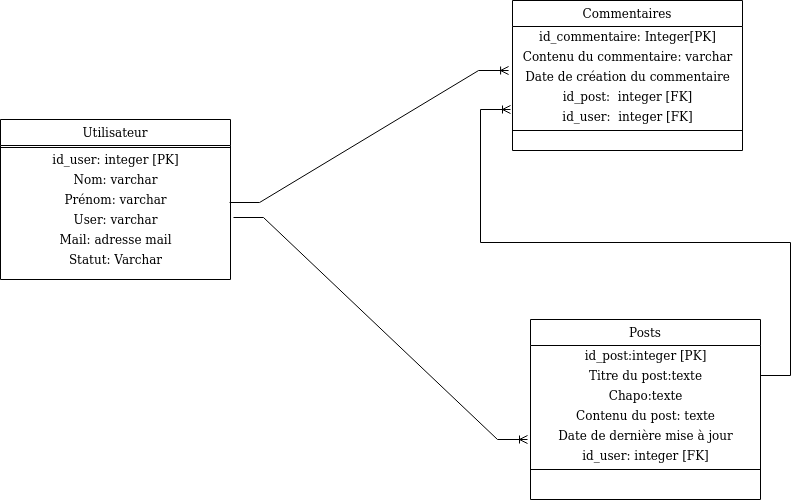

The diagram above was exported from draw.io. Its source (the exported page's mxGraphModel, read from the mxfile embedded in the PNG):
<mxGraphModel dx="1114" dy="734" grid="1" gridSize="10" guides="1" tooltips="1" connect="1" arrows="1" fold="1" page="1" pageScale="1" pageWidth="827" pageHeight="1169" math="0" shadow="0">
  <root>
    <mxCell id="0" />
    <mxCell id="1" parent="0" />
    <mxCell id="8wiEdhvmOto27UjeIZWS-1" value="Posts" style="swimlane;fontStyle=0;align=center;verticalAlign=top;childLayout=stackLayout;horizontal=1;startSize=26;horizontalStack=0;resizeParent=1;resizeLast=0;collapsible=1;marginBottom=0;rounded=0;shadow=0;strokeWidth=1;" parent="1" vertex="1">
      <mxGeometry x="550" y="560" width="230" height="180" as="geometry">
        <mxRectangle x="230" y="140" width="160" height="26" as="alternateBounds" />
      </mxGeometry>
    </mxCell>
    <mxCell id="8wiEdhvmOto27UjeIZWS-50" value="id_post:integer [PK]" style="text;html=1;align=center;verticalAlign=middle;resizable=0;points=[];autosize=1;strokeColor=none;fillColor=none;" parent="8wiEdhvmOto27UjeIZWS-1" vertex="1">
      <mxGeometry y="26" width="230" height="20" as="geometry" />
    </mxCell>
    <mxCell id="8wiEdhvmOto27UjeIZWS-2" value="Titre du post:texte" style="text;html=1;align=center;verticalAlign=middle;resizable=0;points=[];autosize=1;strokeColor=none;fillColor=none;" parent="8wiEdhvmOto27UjeIZWS-1" vertex="1">
      <mxGeometry y="46" width="230" height="20" as="geometry" />
    </mxCell>
    <mxCell id="8wiEdhvmOto27UjeIZWS-3" value="Chapo:texte" style="text;html=1;align=center;verticalAlign=middle;resizable=0;points=[];autosize=1;strokeColor=none;fillColor=none;" parent="8wiEdhvmOto27UjeIZWS-1" vertex="1">
      <mxGeometry y="66" width="230" height="20" as="geometry" />
    </mxCell>
    <mxCell id="8wiEdhvmOto27UjeIZWS-4" value="Contenu du post: texte" style="text;html=1;align=center;verticalAlign=middle;resizable=0;points=[];autosize=1;strokeColor=none;fillColor=none;" parent="8wiEdhvmOto27UjeIZWS-1" vertex="1">
      <mxGeometry y="86" width="230" height="20" as="geometry" />
    </mxCell>
    <mxCell id="8wiEdhvmOto27UjeIZWS-6" value="Date de dernière mise à jour" style="text;html=1;align=center;verticalAlign=middle;resizable=0;points=[];autosize=1;strokeColor=none;fillColor=none;" parent="8wiEdhvmOto27UjeIZWS-1" vertex="1">
      <mxGeometry y="106" width="230" height="20" as="geometry" />
    </mxCell>
    <mxCell id="8wiEdhvmOto27UjeIZWS-7" value="id_user: integer [FK]" style="text;html=1;align=center;verticalAlign=middle;resizable=0;points=[];autosize=1;strokeColor=none;fillColor=none;" parent="8wiEdhvmOto27UjeIZWS-1" vertex="1">
      <mxGeometry y="126" width="230" height="20" as="geometry" />
    </mxCell>
    <mxCell id="8wiEdhvmOto27UjeIZWS-8" value="" style="line;strokeWidth=1;fillColor=none;align=left;verticalAlign=middle;spacingTop=-1;spacingLeft=3;spacingRight=3;rotatable=0;labelPosition=right;points=[];portConstraint=eastwest;" parent="8wiEdhvmOto27UjeIZWS-1" vertex="1">
      <mxGeometry y="146" width="230" height="8" as="geometry" />
    </mxCell>
    <mxCell id="8wiEdhvmOto27UjeIZWS-9" value="Commentaires" style="swimlane;fontStyle=0;align=center;verticalAlign=top;childLayout=stackLayout;horizontal=1;startSize=26;horizontalStack=0;resizeParent=1;resizeLast=0;collapsible=1;marginBottom=0;rounded=0;shadow=0;strokeWidth=1;" parent="1" vertex="1">
      <mxGeometry x="532" y="241" width="230" height="150" as="geometry">
        <mxRectangle x="230" y="140" width="160" height="26" as="alternateBounds" />
      </mxGeometry>
    </mxCell>
    <mxCell id="8wiEdhvmOto27UjeIZWS-10" value="id_commentaire: Integer[PK]" style="text;html=1;align=center;verticalAlign=middle;resizable=0;points=[];autosize=1;strokeColor=none;fillColor=none;" parent="8wiEdhvmOto27UjeIZWS-9" vertex="1">
      <mxGeometry y="26" width="230" height="20" as="geometry" />
    </mxCell>
    <mxCell id="8wiEdhvmOto27UjeIZWS-51" value="Contenu du commentaire: varchar" style="text;html=1;align=center;verticalAlign=middle;resizable=0;points=[];autosize=1;strokeColor=none;fillColor=none;" parent="8wiEdhvmOto27UjeIZWS-9" vertex="1">
      <mxGeometry y="46" width="230" height="20" as="geometry" />
    </mxCell>
    <mxCell id="8wiEdhvmOto27UjeIZWS-12" value="Date de création du commentaire" style="text;html=1;align=center;verticalAlign=middle;resizable=0;points=[];autosize=1;strokeColor=none;fillColor=none;" parent="8wiEdhvmOto27UjeIZWS-9" vertex="1">
      <mxGeometry y="66" width="230" height="20" as="geometry" />
    </mxCell>
    <mxCell id="8wiEdhvmOto27UjeIZWS-49" value="id_post:&amp;nbsp; integer [FK]" style="text;html=1;align=center;verticalAlign=middle;resizable=0;points=[];autosize=1;strokeColor=none;fillColor=none;" parent="8wiEdhvmOto27UjeIZWS-9" vertex="1">
      <mxGeometry y="86" width="230" height="20" as="geometry" />
    </mxCell>
    <mxCell id="MiGIc75er3QuWCsMtQg4-1" value="id_user:&amp;nbsp; integer [FK]" style="text;html=1;align=center;verticalAlign=middle;resizable=0;points=[];autosize=1;strokeColor=none;fillColor=none;" vertex="1" parent="8wiEdhvmOto27UjeIZWS-9">
      <mxGeometry y="106" width="230" height="20" as="geometry" />
    </mxCell>
    <mxCell id="8wiEdhvmOto27UjeIZWS-13" value="" style="line;strokeWidth=1;fillColor=none;align=left;verticalAlign=middle;spacingTop=-1;spacingLeft=3;spacingRight=3;rotatable=0;labelPosition=right;points=[];portConstraint=eastwest;" parent="8wiEdhvmOto27UjeIZWS-9" vertex="1">
      <mxGeometry y="126" width="230" height="8" as="geometry" />
    </mxCell>
    <mxCell id="8wiEdhvmOto27UjeIZWS-14" value="Utilisateur" style="swimlane;fontStyle=0;align=center;verticalAlign=top;childLayout=stackLayout;horizontal=1;startSize=26;horizontalStack=0;resizeParent=1;resizeLast=0;collapsible=1;marginBottom=0;rounded=0;shadow=0;strokeWidth=1;" parent="1" vertex="1">
      <mxGeometry x="20" y="360" width="230" height="160" as="geometry">
        <mxRectangle x="230" y="140" width="160" height="26" as="alternateBounds" />
      </mxGeometry>
    </mxCell>
    <mxCell id="8wiEdhvmOto27UjeIZWS-19" value="" style="line;strokeWidth=1;fillColor=none;align=left;verticalAlign=middle;spacingTop=-1;spacingLeft=3;spacingRight=3;rotatable=0;labelPosition=right;points=[];portConstraint=eastwest;" parent="8wiEdhvmOto27UjeIZWS-14" vertex="1">
      <mxGeometry y="26" width="230" height="4" as="geometry" />
    </mxCell>
    <mxCell id="8wiEdhvmOto27UjeIZWS-48" value="id_user: integer [PK]" style="text;html=1;align=center;verticalAlign=middle;resizable=0;points=[];autosize=1;strokeColor=none;fillColor=none;" parent="8wiEdhvmOto27UjeIZWS-14" vertex="1">
      <mxGeometry y="30" width="230" height="20" as="geometry" />
    </mxCell>
    <mxCell id="8wiEdhvmOto27UjeIZWS-15" value="Nom: varchar" style="text;html=1;align=center;verticalAlign=middle;resizable=0;points=[];autosize=1;strokeColor=none;fillColor=none;" parent="8wiEdhvmOto27UjeIZWS-14" vertex="1">
      <mxGeometry y="50" width="230" height="20" as="geometry" />
    </mxCell>
    <mxCell id="8wiEdhvmOto27UjeIZWS-16" value="Prénom: varchar" style="text;html=1;align=center;verticalAlign=middle;resizable=0;points=[];autosize=1;strokeColor=none;fillColor=none;" parent="8wiEdhvmOto27UjeIZWS-14" vertex="1">
      <mxGeometry y="70" width="230" height="20" as="geometry" />
    </mxCell>
    <mxCell id="8wiEdhvmOto27UjeIZWS-17" value="User: varchar" style="text;html=1;align=center;verticalAlign=middle;resizable=0;points=[];autosize=1;strokeColor=none;fillColor=none;" parent="8wiEdhvmOto27UjeIZWS-14" vertex="1">
      <mxGeometry y="90" width="230" height="20" as="geometry" />
    </mxCell>
    <mxCell id="8wiEdhvmOto27UjeIZWS-18" value="Mail: adresse mail" style="text;html=1;align=center;verticalAlign=middle;resizable=0;points=[];autosize=1;strokeColor=none;fillColor=none;" parent="8wiEdhvmOto27UjeIZWS-14" vertex="1">
      <mxGeometry y="110" width="230" height="20" as="geometry" />
    </mxCell>
    <mxCell id="8wiEdhvmOto27UjeIZWS-47" value="Statut: Varchar" style="text;html=1;align=center;verticalAlign=middle;resizable=0;points=[];autosize=1;strokeColor=none;fillColor=none;" parent="8wiEdhvmOto27UjeIZWS-14" vertex="1">
      <mxGeometry y="130" width="230" height="20" as="geometry" />
    </mxCell>
    <mxCell id="8wiEdhvmOto27UjeIZWS-58" value="" style="edgeStyle=entityRelationEdgeStyle;fontSize=12;html=1;endArrow=ERoneToMany;rounded=0;entryX=-0.017;entryY=0.2;entryDx=0;entryDy=0;entryPerimeter=0;exitX=0.996;exitY=0.65;exitDx=0;exitDy=0;exitPerimeter=0;" parent="1" source="8wiEdhvmOto27UjeIZWS-16" edge="1">
      <mxGeometry width="100" height="100" relative="1" as="geometry">
        <mxPoint x="480" y="500" as="sourcePoint" />
        <mxPoint x="528.0899999999999" y="311" as="targetPoint" />
      </mxGeometry>
    </mxCell>
    <mxCell id="8wiEdhvmOto27UjeIZWS-59" value="" style="edgeStyle=entityRelationEdgeStyle;fontSize=12;html=1;endArrow=ERoneToMany;rounded=0;entryX=-0.013;entryY=0.7;entryDx=0;entryDy=0;entryPerimeter=0;exitX=1.013;exitY=0.4;exitDx=0;exitDy=0;exitPerimeter=0;" parent="1" source="8wiEdhvmOto27UjeIZWS-17" edge="1">
      <mxGeometry width="100" height="100" relative="1" as="geometry">
        <mxPoint x="359.0799999999999" y="463" as="sourcePoint" />
        <mxPoint x="547.01" y="680" as="targetPoint" />
      </mxGeometry>
    </mxCell>
    <mxCell id="aisD7md47_bkRV2DXA9z-1" value="" style="edgeStyle=entityRelationEdgeStyle;fontSize=12;html=1;endArrow=ERoneToMany;rounded=0;" parent="1" source="8wiEdhvmOto27UjeIZWS-2" edge="1">
      <mxGeometry width="100" height="100" relative="1" as="geometry">
        <mxPoint x="359.0799999999999" y="463" as="sourcePoint" />
        <mxPoint x="530" y="350" as="targetPoint" />
      </mxGeometry>
    </mxCell>
  </root>
</mxGraphModel>